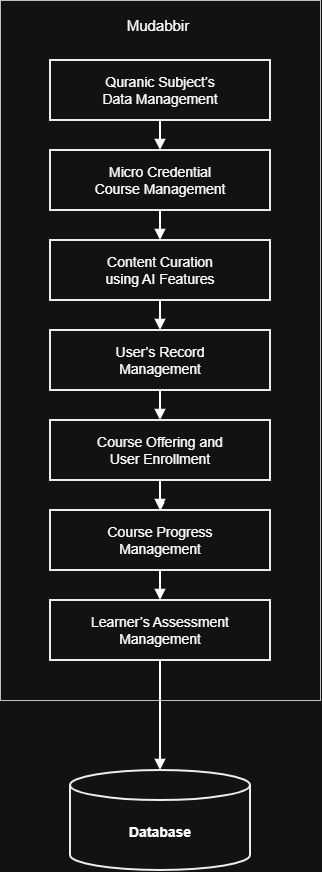

The diagram above was exported from draw.io. Its source (the exported page's mxGraphModel, read from the mxfile embedded in the PNG):
<mxGraphModel dx="1819" dy="1151" grid="1" gridSize="10" guides="1" tooltips="1" connect="1" arrows="1" fold="1" page="1" pageScale="1" pageWidth="827" pageHeight="1169" background="light-dark(#ffffff, #121212)" math="0" shadow="0">
  <root>
    <mxCell id="0" />
    <mxCell id="1" parent="0" />
    <mxCell id="XMEGmgMObXLoD8S2Wspi-6" parent="1" style="rounded=0;whiteSpace=wrap;html=1;fillColor=#FFFFFF;strokeColor=#333333;strokeWidth=1;verticalAlign=top;align=center;fontSize=15;spacingTop=10;" value="Mudabbir&amp;nbsp;" vertex="1">
      <mxGeometry height="700" width="320" x="260" y="110" as="geometry" />
    </mxCell>
    <mxCell id="XMEGmgMObXLoD8S2Wspi-7" parent="1" style="rounded=0;whiteSpace=wrap;html=1;fillColor=#FFFFFF;strokeColor=#000000;strokeWidth=2;fontSize=14;" value="Quranic Subject’s&lt;br&gt;Data Management" vertex="1">
      <mxGeometry height="60" width="220" x="310.00333333333344" y="169.99555555555565" as="geometry" />
    </mxCell>
    <mxCell id="XMEGmgMObXLoD8S2Wspi-8" parent="1" style="rounded=0;whiteSpace=wrap;html=1;fillColor=#FFFFFF;strokeColor=#000000;strokeWidth=2;fontSize=14;" value="Micro Credential&lt;br&gt;Course Management" vertex="1">
      <mxGeometry height="60" width="220" x="310.00333333333344" y="259.99555555555565" as="geometry" />
    </mxCell>
    <mxCell id="XMEGmgMObXLoD8S2Wspi-9" parent="1" style="rounded=0;whiteSpace=wrap;html=1;fillColor=#FFFFFF;strokeColor=#000000;strokeWidth=2;fontSize=14;" value="Content Curation&lt;br&gt;using AI Features" vertex="1">
      <mxGeometry height="60" width="220" x="310.00333333333344" y="349.99555555555565" as="geometry" />
    </mxCell>
    <mxCell id="XMEGmgMObXLoD8S2Wspi-10" parent="1" style="rounded=0;whiteSpace=wrap;html=1;fillColor=#FFFFFF;strokeColor=#000000;strokeWidth=2;fontSize=14;" value="User’s Record&lt;br&gt;Management" vertex="1">
      <mxGeometry height="60" width="220" x="310.00333333333344" y="439.99555555555565" as="geometry" />
    </mxCell>
    <mxCell id="XMEGmgMObXLoD8S2Wspi-22" edge="1" parent="1" source="XMEGmgMObXLoD8S2Wspi-11" style="edgeStyle=orthogonalEdgeStyle;rounded=0;orthogonalLoop=1;jettySize=auto;html=1;" target="XMEGmgMObXLoD8S2Wspi-12" value="">
      <mxGeometry relative="1" as="geometry" />
    </mxCell>
    <mxCell id="XMEGmgMObXLoD8S2Wspi-11" parent="1" style="rounded=0;whiteSpace=wrap;html=1;fillColor=#FFFFFF;strokeColor=#000000;strokeWidth=2;fontSize=14;" value="Course Offering and&lt;br&gt;User Enrollment" vertex="1">
      <mxGeometry height="60" width="220" x="310.00333333333344" y="529.9955555555557" as="geometry" />
    </mxCell>
    <mxCell id="XMEGmgMObXLoD8S2Wspi-12" parent="1" style="rounded=0;whiteSpace=wrap;html=1;fillColor=#FFFFFF;strokeColor=#000000;strokeWidth=2;fontSize=14;" value="Course Progress&lt;br&gt;Management" vertex="1">
      <mxGeometry height="60" width="220" x="310.00333333333344" y="619.9955555555557" as="geometry" />
    </mxCell>
    <mxCell id="XMEGmgMObXLoD8S2Wspi-13" parent="1" style="rounded=0;whiteSpace=wrap;html=1;fillColor=#FFFFFF;strokeColor=#000000;strokeWidth=2;fontSize=14;" value="Learner’s Assessment&lt;br&gt;Management" vertex="1">
      <mxGeometry height="60" width="220" x="310.00333333333344" y="709.9955555555557" as="geometry" />
    </mxCell>
    <mxCell id="XMEGmgMObXLoD8S2Wspi-14" parent="1" style="shape=cylinder3;whiteSpace=wrap;html=1;boundedLbl=1;backgroundOutline=1;size=15;fillColor=#FFFFFF;strokeColor=#000000;strokeWidth=2;fontSize=14;fontStyle=1;" value="Database" vertex="1">
      <mxGeometry height="100" width="180" x="330.00333333333344" y="879.9955555555557" as="geometry" />
    </mxCell>
    <mxCell id="XMEGmgMObXLoD8S2Wspi-15" edge="1" parent="1" source="XMEGmgMObXLoD8S2Wspi-7" style="edgeStyle=orthogonalEdgeStyle;rounded=0;html=1;endArrow=block;endFill=1;strokeWidth=2;" target="XMEGmgMObXLoD8S2Wspi-8">
      <mxGeometry relative="1" as="geometry" />
    </mxCell>
    <mxCell id="XMEGmgMObXLoD8S2Wspi-16" edge="1" parent="1" source="XMEGmgMObXLoD8S2Wspi-8" style="edgeStyle=orthogonalEdgeStyle;rounded=0;html=1;endArrow=block;endFill=1;strokeWidth=2;" target="XMEGmgMObXLoD8S2Wspi-9">
      <mxGeometry relative="1" as="geometry" />
    </mxCell>
    <mxCell id="XMEGmgMObXLoD8S2Wspi-17" edge="1" parent="1" source="XMEGmgMObXLoD8S2Wspi-9" style="edgeStyle=orthogonalEdgeStyle;rounded=0;html=1;endArrow=block;endFill=1;strokeWidth=2;" target="XMEGmgMObXLoD8S2Wspi-10">
      <mxGeometry relative="1" as="geometry" />
    </mxCell>
    <mxCell id="XMEGmgMObXLoD8S2Wspi-18" edge="1" parent="1" source="XMEGmgMObXLoD8S2Wspi-10" style="edgeStyle=orthogonalEdgeStyle;rounded=0;html=1;endArrow=block;endFill=1;strokeWidth=2;" target="XMEGmgMObXLoD8S2Wspi-11">
      <mxGeometry relative="1" as="geometry" />
    </mxCell>
    <mxCell id="XMEGmgMObXLoD8S2Wspi-19" edge="1" parent="1" source="XMEGmgMObXLoD8S2Wspi-11" style="edgeStyle=orthogonalEdgeStyle;rounded=0;html=1;endArrow=block;endFill=1;strokeWidth=2;" target="XMEGmgMObXLoD8S2Wspi-12">
      <mxGeometry relative="1" as="geometry" />
    </mxCell>
    <mxCell id="XMEGmgMObXLoD8S2Wspi-20" edge="1" parent="1" source="XMEGmgMObXLoD8S2Wspi-12" style="edgeStyle=orthogonalEdgeStyle;rounded=0;html=1;endArrow=block;endFill=1;strokeWidth=2;" target="XMEGmgMObXLoD8S2Wspi-13">
      <mxGeometry relative="1" as="geometry" />
    </mxCell>
    <mxCell id="XMEGmgMObXLoD8S2Wspi-21" edge="1" parent="1" source="XMEGmgMObXLoD8S2Wspi-13" style="edgeStyle=orthogonalEdgeStyle;rounded=0;html=1;endArrow=block;endFill=1;strokeWidth=2;" target="XMEGmgMObXLoD8S2Wspi-14">
      <mxGeometry relative="1" as="geometry" />
    </mxCell>
  </root>
</mxGraphModel>